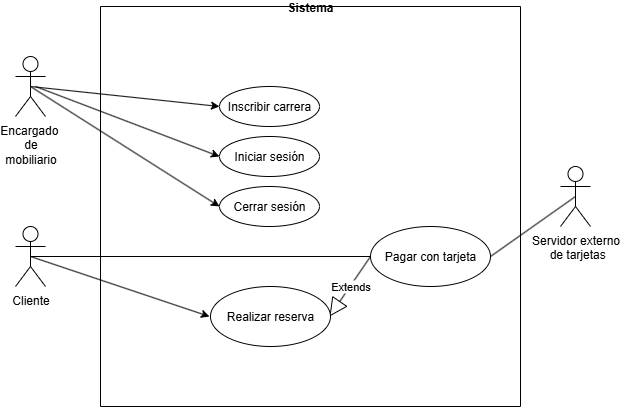

The diagram above was exported from draw.io. Its source (the exported page's mxGraphModel, read from the mxfile embedded in the PNG):
<mxGraphModel dx="946" dy="1772" grid="1" gridSize="10" guides="1" tooltips="1" connect="1" arrows="1" fold="1" page="1" pageScale="1" pageWidth="827" pageHeight="1169" math="0" shadow="0">
  <root>
    <mxCell id="0" />
    <mxCell id="1" parent="0" />
    <mxCell id="bE1fMMaBjShANDZMzFts-9" value="Sistema" style="swimlane;startSize=0;" parent="1" vertex="1">
      <mxGeometry x="260" width="420" height="400" as="geometry" />
    </mxCell>
    <mxCell id="bE1fMMaBjShANDZMzFts-1" value="Cliente" style="shape=umlActor;verticalLabelPosition=bottom;verticalAlign=top;html=1;outlineConnect=0;" parent="bE1fMMaBjShANDZMzFts-9" vertex="1">
      <mxGeometry x="-85" y="220" width="30" height="60" as="geometry" />
    </mxCell>
    <mxCell id="bE1fMMaBjShANDZMzFts-5" value="" style="endArrow=classic;html=1;rounded=0;entryX=0;entryY=0.5;entryDx=0;entryDy=0;exitX=0.5;exitY=0.5;exitDx=0;exitDy=0;exitPerimeter=0;" parent="bE1fMMaBjShANDZMzFts-9" edge="1" source="bE1fMMaBjShANDZMzFts-1">
      <mxGeometry width="50" height="50" relative="1" as="geometry">
        <mxPoint x="-45" y="240" as="sourcePoint" />
        <mxPoint x="109" y="310" as="targetPoint" />
      </mxGeometry>
    </mxCell>
    <mxCell id="bE1fMMaBjShANDZMzFts-23" value="Extends" style="endArrow=block;endSize=16;endFill=0;html=1;rounded=0;entryX=1;entryY=0.5;entryDx=0;entryDy=0;exitX=0;exitY=0.5;exitDx=0;exitDy=0;" parent="bE1fMMaBjShANDZMzFts-9" source="bE1fMMaBjShANDZMzFts-3" edge="1">
      <mxGeometry width="160" relative="1" as="geometry">
        <mxPoint x="445" y="280" as="sourcePoint" />
        <mxPoint x="229" y="310" as="targetPoint" />
      </mxGeometry>
    </mxCell>
    <mxCell id="bE1fMMaBjShANDZMzFts-6" value="Realizar reserva" style="ellipse;whiteSpace=wrap;html=1;" parent="bE1fMMaBjShANDZMzFts-9" vertex="1">
      <mxGeometry x="110" y="280" width="120" height="60" as="geometry" />
    </mxCell>
    <mxCell id="bE1fMMaBjShANDZMzFts-3" value="Pagar con tarjeta" style="ellipse;whiteSpace=wrap;html=1;" parent="bE1fMMaBjShANDZMzFts-9" vertex="1">
      <mxGeometry x="270" y="220" width="120" height="60" as="geometry" />
    </mxCell>
    <mxCell id="3yawdOKBSbXpGwttdyqn-1" value="" style="endArrow=none;html=1;rounded=0;entryX=0;entryY=0.5;entryDx=0;entryDy=0;exitX=0.5;exitY=0.5;exitDx=0;exitDy=0;exitPerimeter=0;" edge="1" parent="bE1fMMaBjShANDZMzFts-9" source="bE1fMMaBjShANDZMzFts-1" target="bE1fMMaBjShANDZMzFts-3">
      <mxGeometry width="50" height="50" relative="1" as="geometry">
        <mxPoint x="-40" y="240" as="sourcePoint" />
        <mxPoint x="180" y="210" as="targetPoint" />
      </mxGeometry>
    </mxCell>
    <mxCell id="bE1fMMaBjShANDZMzFts-7" value="Encargado&amp;nbsp;&lt;div&gt;de&lt;/div&gt;&lt;div&gt;mobiliario&lt;/div&gt;" style="shape=umlActor;verticalLabelPosition=bottom;verticalAlign=top;html=1;outlineConnect=0;" parent="bE1fMMaBjShANDZMzFts-9" vertex="1">
      <mxGeometry x="-85" y="50" width="30" height="60" as="geometry" />
    </mxCell>
    <mxCell id="bE1fMMaBjShANDZMzFts-11" value="" style="endArrow=classic;html=1;rounded=0;exitX=0.5;exitY=0.5;exitDx=0;exitDy=0;exitPerimeter=0;entryX=0;entryY=0.5;entryDx=0;entryDy=0;" parent="bE1fMMaBjShANDZMzFts-9" target="bE1fMMaBjShANDZMzFts-12" edge="1" source="bE1fMMaBjShANDZMzFts-7">
      <mxGeometry width="50" height="50" relative="1" as="geometry">
        <mxPoint x="-45" y="70" as="sourcePoint" />
        <mxPoint x="90" y="70" as="targetPoint" />
      </mxGeometry>
    </mxCell>
    <mxCell id="bE1fMMaBjShANDZMzFts-15" value="" style="endArrow=classic;html=1;rounded=0;entryX=0;entryY=0.5;entryDx=0;entryDy=0;" parent="bE1fMMaBjShANDZMzFts-9" target="bE1fMMaBjShANDZMzFts-13" edge="1">
      <mxGeometry width="50" height="50" relative="1" as="geometry">
        <mxPoint x="-65" y="80" as="sourcePoint" />
        <mxPoint x="115" y="60" as="targetPoint" />
      </mxGeometry>
    </mxCell>
    <mxCell id="bE1fMMaBjShANDZMzFts-16" value="" style="endArrow=classic;html=1;rounded=0;exitX=0.5;exitY=0.5;exitDx=0;exitDy=0;exitPerimeter=0;entryX=0;entryY=0.5;entryDx=0;entryDy=0;" parent="bE1fMMaBjShANDZMzFts-9" target="bE1fMMaBjShANDZMzFts-14" edge="1" source="bE1fMMaBjShANDZMzFts-7">
      <mxGeometry width="50" height="50" relative="1" as="geometry">
        <mxPoint x="-45" y="90" as="sourcePoint" />
        <mxPoint x="115" y="110" as="targetPoint" />
      </mxGeometry>
    </mxCell>
    <mxCell id="bE1fMMaBjShANDZMzFts-12" value="Inscribir carrera" style="ellipse;whiteSpace=wrap;html=1;" parent="bE1fMMaBjShANDZMzFts-9" vertex="1">
      <mxGeometry x="119" y="80" width="100" height="40" as="geometry" />
    </mxCell>
    <mxCell id="bE1fMMaBjShANDZMzFts-14" value="Cerrar sesión" style="ellipse;whiteSpace=wrap;html=1;" parent="bE1fMMaBjShANDZMzFts-9" vertex="1">
      <mxGeometry x="119" y="180" width="100" height="40" as="geometry" />
    </mxCell>
    <mxCell id="bE1fMMaBjShANDZMzFts-13" value="Iniciar sesión" style="ellipse;whiteSpace=wrap;html=1;" parent="bE1fMMaBjShANDZMzFts-9" vertex="1">
      <mxGeometry x="119" y="130" width="100" height="40" as="geometry" />
    </mxCell>
    <mxCell id="bE1fMMaBjShANDZMzFts-21" value="Servidor externo&lt;div&gt;&amp;nbsp;de tarjetas&lt;/div&gt;" style="shape=umlActor;verticalLabelPosition=bottom;verticalAlign=top;html=1;outlineConnect=0;" parent="1" vertex="1">
      <mxGeometry x="720" y="160" width="30" height="60" as="geometry" />
    </mxCell>
    <mxCell id="3yawdOKBSbXpGwttdyqn-2" value="" style="endArrow=none;html=1;rounded=0;exitX=1;exitY=0.5;exitDx=0;exitDy=0;entryX=0.5;entryY=0.5;entryDx=0;entryDy=0;entryPerimeter=0;" edge="1" parent="1" source="bE1fMMaBjShANDZMzFts-3" target="bE1fMMaBjShANDZMzFts-21">
      <mxGeometry width="50" height="50" relative="1" as="geometry">
        <mxPoint x="685" y="300" as="sourcePoint" />
        <mxPoint x="735" y="250" as="targetPoint" />
      </mxGeometry>
    </mxCell>
  </root>
</mxGraphModel>